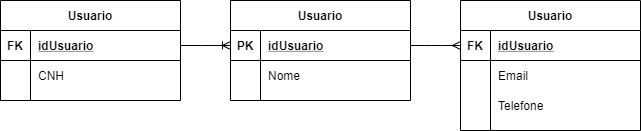

The diagram above was exported from draw.io. Its source (the exported page's mxGraphModel, read from the mxfile embedded in the PNG):
<mxGraphModel dx="926" dy="437" grid="1" gridSize="10" guides="1" tooltips="1" connect="1" arrows="1" fold="1" page="1" pageScale="1" pageWidth="827" pageHeight="1169" math="0" shadow="0">
  <root>
    <mxCell id="0" />
    <mxCell id="1" parent="0" />
    <mxCell id="eVzHiXUWWGCb739b2EXc-14" value="Usuario" style="shape=table;startSize=30;container=1;collapsible=1;childLayout=tableLayout;fixedRows=1;rowLines=0;fontStyle=1;align=center;resizeLast=1;" vertex="1" parent="1">
      <mxGeometry x="140" y="690" width="180" height="100" as="geometry" />
    </mxCell>
    <mxCell id="eVzHiXUWWGCb739b2EXc-15" value="" style="shape=partialRectangle;collapsible=0;dropTarget=0;pointerEvents=0;fillColor=none;top=0;left=0;bottom=1;right=0;points=[[0,0.5],[1,0.5]];portConstraint=eastwest;" vertex="1" parent="eVzHiXUWWGCb739b2EXc-14">
      <mxGeometry y="30" width="180" height="30" as="geometry" />
    </mxCell>
    <mxCell id="eVzHiXUWWGCb739b2EXc-16" value="FK" style="shape=partialRectangle;connectable=0;fillColor=none;top=0;left=0;bottom=0;right=0;fontStyle=1;overflow=hidden;" vertex="1" parent="eVzHiXUWWGCb739b2EXc-15">
      <mxGeometry width="30" height="30" as="geometry" />
    </mxCell>
    <mxCell id="eVzHiXUWWGCb739b2EXc-17" value="idUsuario" style="shape=partialRectangle;connectable=0;fillColor=none;top=0;left=0;bottom=0;right=0;align=left;spacingLeft=6;fontStyle=5;overflow=hidden;" vertex="1" parent="eVzHiXUWWGCb739b2EXc-15">
      <mxGeometry x="30" width="150" height="30" as="geometry" />
    </mxCell>
    <mxCell id="eVzHiXUWWGCb739b2EXc-18" value="" style="shape=partialRectangle;collapsible=0;dropTarget=0;pointerEvents=0;fillColor=none;top=0;left=0;bottom=0;right=0;points=[[0,0.5],[1,0.5]];portConstraint=eastwest;" vertex="1" parent="eVzHiXUWWGCb739b2EXc-14">
      <mxGeometry y="60" width="180" height="30" as="geometry" />
    </mxCell>
    <mxCell id="eVzHiXUWWGCb739b2EXc-19" value="" style="shape=partialRectangle;connectable=0;fillColor=none;top=0;left=0;bottom=0;right=0;editable=1;overflow=hidden;" vertex="1" parent="eVzHiXUWWGCb739b2EXc-18">
      <mxGeometry width="30" height="30" as="geometry" />
    </mxCell>
    <mxCell id="eVzHiXUWWGCb739b2EXc-20" value="CNH" style="shape=partialRectangle;connectable=0;fillColor=none;top=0;left=0;bottom=0;right=0;align=left;spacingLeft=6;overflow=hidden;" vertex="1" parent="eVzHiXUWWGCb739b2EXc-18">
      <mxGeometry x="30" width="150" height="30" as="geometry" />
    </mxCell>
    <mxCell id="eVzHiXUWWGCb739b2EXc-57" value="Usuario" style="shape=table;startSize=30;container=1;collapsible=1;childLayout=tableLayout;fixedRows=1;rowLines=0;fontStyle=1;align=center;resizeLast=1;" vertex="1" parent="1">
      <mxGeometry x="370" y="690" width="180" height="100" as="geometry" />
    </mxCell>
    <mxCell id="eVzHiXUWWGCb739b2EXc-58" value="" style="shape=partialRectangle;collapsible=0;dropTarget=0;pointerEvents=0;fillColor=none;top=0;left=0;bottom=1;right=0;points=[[0,0.5],[1,0.5]];portConstraint=eastwest;" vertex="1" parent="eVzHiXUWWGCb739b2EXc-57">
      <mxGeometry y="30" width="180" height="30" as="geometry" />
    </mxCell>
    <mxCell id="eVzHiXUWWGCb739b2EXc-59" value="PK" style="shape=partialRectangle;connectable=0;fillColor=none;top=0;left=0;bottom=0;right=0;fontStyle=1;overflow=hidden;" vertex="1" parent="eVzHiXUWWGCb739b2EXc-58">
      <mxGeometry width="30" height="30" as="geometry" />
    </mxCell>
    <mxCell id="eVzHiXUWWGCb739b2EXc-60" value="idUsuario" style="shape=partialRectangle;connectable=0;fillColor=none;top=0;left=0;bottom=0;right=0;align=left;spacingLeft=6;fontStyle=5;overflow=hidden;" vertex="1" parent="eVzHiXUWWGCb739b2EXc-58">
      <mxGeometry x="30" width="150" height="30" as="geometry" />
    </mxCell>
    <mxCell id="eVzHiXUWWGCb739b2EXc-61" value="" style="shape=partialRectangle;collapsible=0;dropTarget=0;pointerEvents=0;fillColor=none;top=0;left=0;bottom=0;right=0;points=[[0,0.5],[1,0.5]];portConstraint=eastwest;" vertex="1" parent="eVzHiXUWWGCb739b2EXc-57">
      <mxGeometry y="60" width="180" height="30" as="geometry" />
    </mxCell>
    <mxCell id="eVzHiXUWWGCb739b2EXc-62" value="" style="shape=partialRectangle;connectable=0;fillColor=none;top=0;left=0;bottom=0;right=0;editable=1;overflow=hidden;" vertex="1" parent="eVzHiXUWWGCb739b2EXc-61">
      <mxGeometry width="30" height="30" as="geometry" />
    </mxCell>
    <mxCell id="eVzHiXUWWGCb739b2EXc-63" value="Nome" style="shape=partialRectangle;connectable=0;fillColor=none;top=0;left=0;bottom=0;right=0;align=left;spacingLeft=6;overflow=hidden;" vertex="1" parent="eVzHiXUWWGCb739b2EXc-61">
      <mxGeometry x="30" width="150" height="30" as="geometry" />
    </mxCell>
    <mxCell id="eVzHiXUWWGCb739b2EXc-64" value="Usuario" style="shape=table;startSize=30;container=1;collapsible=1;childLayout=tableLayout;fixedRows=1;rowLines=0;fontStyle=1;align=center;resizeLast=1;" vertex="1" parent="1">
      <mxGeometry x="600" y="690" width="180" height="130" as="geometry" />
    </mxCell>
    <mxCell id="eVzHiXUWWGCb739b2EXc-65" value="" style="shape=partialRectangle;collapsible=0;dropTarget=0;pointerEvents=0;fillColor=none;top=0;left=0;bottom=1;right=0;points=[[0,0.5],[1,0.5]];portConstraint=eastwest;" vertex="1" parent="eVzHiXUWWGCb739b2EXc-64">
      <mxGeometry y="30" width="180" height="30" as="geometry" />
    </mxCell>
    <mxCell id="eVzHiXUWWGCb739b2EXc-66" value="FK" style="shape=partialRectangle;connectable=0;fillColor=none;top=0;left=0;bottom=0;right=0;fontStyle=1;overflow=hidden;" vertex="1" parent="eVzHiXUWWGCb739b2EXc-65">
      <mxGeometry width="30" height="30" as="geometry" />
    </mxCell>
    <mxCell id="eVzHiXUWWGCb739b2EXc-67" value="idUsuario" style="shape=partialRectangle;connectable=0;fillColor=none;top=0;left=0;bottom=0;right=0;align=left;spacingLeft=6;fontStyle=5;overflow=hidden;" vertex="1" parent="eVzHiXUWWGCb739b2EXc-65">
      <mxGeometry x="30" width="150" height="30" as="geometry" />
    </mxCell>
    <mxCell id="eVzHiXUWWGCb739b2EXc-68" value="" style="shape=partialRectangle;collapsible=0;dropTarget=0;pointerEvents=0;fillColor=none;top=0;left=0;bottom=0;right=0;points=[[0,0.5],[1,0.5]];portConstraint=eastwest;" vertex="1" parent="eVzHiXUWWGCb739b2EXc-64">
      <mxGeometry y="60" width="180" height="30" as="geometry" />
    </mxCell>
    <mxCell id="eVzHiXUWWGCb739b2EXc-69" value="" style="shape=partialRectangle;connectable=0;fillColor=none;top=0;left=0;bottom=0;right=0;editable=1;overflow=hidden;" vertex="1" parent="eVzHiXUWWGCb739b2EXc-68">
      <mxGeometry width="30" height="30" as="geometry" />
    </mxCell>
    <mxCell id="eVzHiXUWWGCb739b2EXc-70" value="Email" style="shape=partialRectangle;connectable=0;fillColor=none;top=0;left=0;bottom=0;right=0;align=left;spacingLeft=6;overflow=hidden;" vertex="1" parent="eVzHiXUWWGCb739b2EXc-68">
      <mxGeometry x="30" width="150" height="30" as="geometry" />
    </mxCell>
    <mxCell id="eVzHiXUWWGCb739b2EXc-74" value="" style="shape=partialRectangle;collapsible=0;dropTarget=0;pointerEvents=0;fillColor=none;top=0;left=0;bottom=0;right=0;points=[[0,0.5],[1,0.5]];portConstraint=eastwest;" vertex="1" parent="eVzHiXUWWGCb739b2EXc-64">
      <mxGeometry y="90" width="180" height="30" as="geometry" />
    </mxCell>
    <mxCell id="eVzHiXUWWGCb739b2EXc-75" value="" style="shape=partialRectangle;connectable=0;fillColor=none;top=0;left=0;bottom=0;right=0;editable=1;overflow=hidden;" vertex="1" parent="eVzHiXUWWGCb739b2EXc-74">
      <mxGeometry width="30" height="30" as="geometry" />
    </mxCell>
    <mxCell id="eVzHiXUWWGCb739b2EXc-76" value="Telefone" style="shape=partialRectangle;connectable=0;fillColor=none;top=0;left=0;bottom=0;right=0;align=left;spacingLeft=6;overflow=hidden;" vertex="1" parent="eVzHiXUWWGCb739b2EXc-74">
      <mxGeometry x="30" width="150" height="30" as="geometry" />
    </mxCell>
    <mxCell id="eVzHiXUWWGCb739b2EXc-78" value="" style="edgeStyle=entityRelationEdgeStyle;fontSize=12;html=1;endArrow=ERmany;entryX=0;entryY=0.5;entryDx=0;entryDy=0;exitX=1;exitY=0.5;exitDx=0;exitDy=0;" edge="1" parent="1" source="eVzHiXUWWGCb739b2EXc-58" target="eVzHiXUWWGCb739b2EXc-65">
      <mxGeometry width="100" height="100" relative="1" as="geometry">
        <mxPoint x="420" y="750" as="sourcePoint" />
        <mxPoint x="520" y="650" as="targetPoint" />
      </mxGeometry>
    </mxCell>
    <mxCell id="eVzHiXUWWGCb739b2EXc-79" value="" style="edgeStyle=entityRelationEdgeStyle;fontSize=12;html=1;endArrow=ERoneToMany;exitX=1;exitY=0.5;exitDx=0;exitDy=0;entryX=0;entryY=0.5;entryDx=0;entryDy=0;" edge="1" parent="1" source="eVzHiXUWWGCb739b2EXc-15" target="eVzHiXUWWGCb739b2EXc-58">
      <mxGeometry width="100" height="100" relative="1" as="geometry">
        <mxPoint x="420" y="750" as="sourcePoint" />
        <mxPoint x="520" y="650" as="targetPoint" />
      </mxGeometry>
    </mxCell>
  </root>
</mxGraphModel>